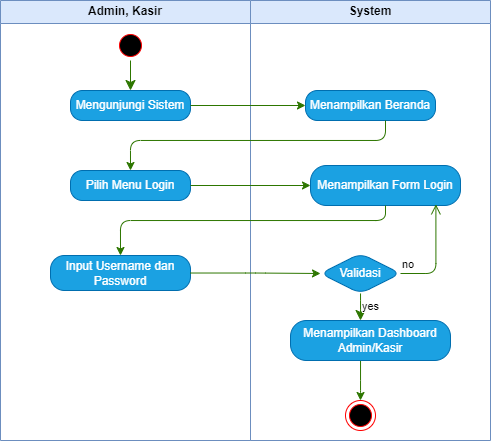

The diagram above was exported from draw.io. Its source (the exported page's mxGraphModel, read from the mxfile embedded in the PNG):
<mxGraphModel dx="607" dy="361" grid="1" gridSize="10" guides="1" tooltips="1" connect="1" arrows="1" fold="1" page="1" pageScale="1" pageWidth="1100" pageHeight="850" math="0" shadow="0">
  <root>
    <mxCell id="0" />
    <mxCell id="1" parent="0" />
    <mxCell id="0ONamkeA2jEmk0YPCPG--2" value="Admin, Kasir" style="swimlane;whiteSpace=wrap;html=1;fillColor=#dae8fc;strokeColor=#6c8ebf;rounded=0;" parent="1" vertex="1">
      <mxGeometry x="190" y="60" width="250" height="440" as="geometry" />
    </mxCell>
    <mxCell id="0ONamkeA2jEmk0YPCPG--4" value="" style="ellipse;html=1;shape=startState;fillColor=#000000;strokeColor=#ff0000;rounded=1;" parent="0ONamkeA2jEmk0YPCPG--2" vertex="1">
      <mxGeometry x="115" y="30" width="30" height="30" as="geometry" />
    </mxCell>
    <mxCell id="0ONamkeA2jEmk0YPCPG--5" value="" style="edgeStyle=orthogonalEdgeStyle;html=1;verticalAlign=bottom;endArrow=classic;endSize=8;strokeColor=#2D7600;rounded=1;entryX=0.5;entryY=0;entryDx=0;entryDy=0;fillColor=#60a917;endFill=1;" parent="0ONamkeA2jEmk0YPCPG--2" source="0ONamkeA2jEmk0YPCPG--4" target="0ONamkeA2jEmk0YPCPG--6" edge="1">
      <mxGeometry relative="1" as="geometry">
        <mxPoint x="130" y="80" as="targetPoint" />
      </mxGeometry>
    </mxCell>
    <mxCell id="0ONamkeA2jEmk0YPCPG--6" value="Mengunjungi Sistem" style="rounded=1;whiteSpace=wrap;html=1;arcSize=40;fontColor=#ffffff;fillColor=#1ba1e2;strokeColor=#006EAF;" parent="0ONamkeA2jEmk0YPCPG--2" vertex="1">
      <mxGeometry x="70" y="90" width="120" height="30" as="geometry" />
    </mxCell>
    <mxCell id="0ONamkeA2jEmk0YPCPG--10" value="Pilih Menu Login" style="rounded=1;whiteSpace=wrap;html=1;arcSize=40;fontColor=#ffffff;fillColor=#1ba1e2;strokeColor=#006EAF;" parent="0ONamkeA2jEmk0YPCPG--2" vertex="1">
      <mxGeometry x="70" y="170" width="120" height="30" as="geometry" />
    </mxCell>
    <mxCell id="0ONamkeA2jEmk0YPCPG--12" value="Input Username dan Password" style="rounded=1;whiteSpace=wrap;html=1;arcSize=40;fontColor=#ffffff;fillColor=#1ba1e2;strokeColor=#006EAF;" parent="0ONamkeA2jEmk0YPCPG--2" vertex="1">
      <mxGeometry x="50" y="255" width="140" height="35" as="geometry" />
    </mxCell>
    <mxCell id="0ONamkeA2jEmk0YPCPG--3" value="System" style="swimlane;whiteSpace=wrap;html=1;fillColor=#dae8fc;strokeColor=#6c8ebf;rounded=0;" parent="1" vertex="1">
      <mxGeometry x="440" y="60" width="240" height="440" as="geometry" />
    </mxCell>
    <mxCell id="0ONamkeA2jEmk0YPCPG--9" value="Menampilkan Beranda" style="rounded=1;whiteSpace=wrap;html=1;arcSize=40;fontColor=#ffffff;fillColor=#1ba1e2;strokeColor=#006EAF;" parent="0ONamkeA2jEmk0YPCPG--3" vertex="1">
      <mxGeometry x="55" y="90" width="130" height="30" as="geometry" />
    </mxCell>
    <mxCell id="0ONamkeA2jEmk0YPCPG--11" value="Menampilkan Form Login" style="rounded=1;whiteSpace=wrap;html=1;arcSize=40;fontColor=#ffffff;fillColor=#1ba1e2;strokeColor=#006EAF;" parent="0ONamkeA2jEmk0YPCPG--3" vertex="1">
      <mxGeometry x="60" y="165" width="150" height="40" as="geometry" />
    </mxCell>
    <mxCell id="0ONamkeA2jEmk0YPCPG--30" value="" style="edgeStyle=orthogonalEdgeStyle;rounded=1;orthogonalLoop=1;jettySize=auto;html=1;fillColor=#60a917;strokeColor=#2D7600;" parent="0ONamkeA2jEmk0YPCPG--3" source="0ONamkeA2jEmk0YPCPG--16" target="0ONamkeA2jEmk0YPCPG--28" edge="1">
      <mxGeometry relative="1" as="geometry">
        <Array as="points">
          <mxPoint x="110" y="390" />
          <mxPoint x="110" y="390" />
        </Array>
      </mxGeometry>
    </mxCell>
    <mxCell id="0ONamkeA2jEmk0YPCPG--16" value="Menampilkan Dashboard Admin/Kasir" style="rounded=1;whiteSpace=wrap;html=1;arcSize=40;fontColor=#ffffff;fillColor=#1ba1e2;strokeColor=#006EAF;" parent="0ONamkeA2jEmk0YPCPG--3" vertex="1">
      <mxGeometry x="40" y="320" width="160" height="40" as="geometry" />
    </mxCell>
    <mxCell id="0ONamkeA2jEmk0YPCPG--24" value="Validasi" style="rhombus;whiteSpace=wrap;html=1;fontColor=#ffffff;fillColor=#1ba1e2;strokeColor=#006EAF;rounded=1;" parent="0ONamkeA2jEmk0YPCPG--3" vertex="1">
      <mxGeometry x="70" y="253" width="80" height="40" as="geometry" />
    </mxCell>
    <mxCell id="0ONamkeA2jEmk0YPCPG--25" value="no" style="edgeStyle=orthogonalEdgeStyle;html=1;align=left;verticalAlign=bottom;endArrow=open;endSize=8;strokeColor=#2D7600;rounded=1;entryX=0.836;entryY=0.971;entryDx=0;entryDy=0;entryPerimeter=0;exitX=1;exitY=0.5;exitDx=0;exitDy=0;fillColor=#60a917;" parent="0ONamkeA2jEmk0YPCPG--3" source="0ONamkeA2jEmk0YPCPG--24" target="0ONamkeA2jEmk0YPCPG--11" edge="1">
      <mxGeometry x="-1" relative="1" as="geometry">
        <mxPoint x="190" y="220" as="targetPoint" />
      </mxGeometry>
    </mxCell>
    <mxCell id="0ONamkeA2jEmk0YPCPG--26" value="yes" style="edgeStyle=orthogonalEdgeStyle;html=1;align=left;verticalAlign=top;endArrow=classic;endSize=8;strokeColor=#2D7600;rounded=1;fillColor=#60a917;endFill=1;" parent="0ONamkeA2jEmk0YPCPG--3" source="0ONamkeA2jEmk0YPCPG--24" edge="1">
      <mxGeometry x="-1" relative="1" as="geometry">
        <mxPoint x="110" y="320" as="targetPoint" />
      </mxGeometry>
    </mxCell>
    <mxCell id="0ONamkeA2jEmk0YPCPG--28" value="" style="ellipse;html=1;shape=endState;fillColor=#000000;strokeColor=#ff0000;rounded=1;" parent="0ONamkeA2jEmk0YPCPG--3" vertex="1">
      <mxGeometry x="95" y="400" width="30" height="30" as="geometry" />
    </mxCell>
    <mxCell id="0ONamkeA2jEmk0YPCPG--17" style="edgeStyle=orthogonalEdgeStyle;rounded=1;orthogonalLoop=1;jettySize=auto;html=1;fillColor=#60a917;strokeColor=#2D7600;" parent="1" source="0ONamkeA2jEmk0YPCPG--6" target="0ONamkeA2jEmk0YPCPG--9" edge="1">
      <mxGeometry relative="1" as="geometry" />
    </mxCell>
    <mxCell id="0ONamkeA2jEmk0YPCPG--18" style="edgeStyle=orthogonalEdgeStyle;rounded=1;orthogonalLoop=1;jettySize=auto;html=1;entryX=0.5;entryY=0;entryDx=0;entryDy=0;fillColor=#60a917;strokeColor=#2D7600;" parent="1" source="0ONamkeA2jEmk0YPCPG--9" target="0ONamkeA2jEmk0YPCPG--10" edge="1">
      <mxGeometry relative="1" as="geometry">
        <Array as="points">
          <mxPoint x="575" y="200" />
          <mxPoint x="320" y="200" />
        </Array>
      </mxGeometry>
    </mxCell>
    <mxCell id="0ONamkeA2jEmk0YPCPG--19" style="edgeStyle=orthogonalEdgeStyle;rounded=1;orthogonalLoop=1;jettySize=auto;html=1;fillColor=#60a917;strokeColor=#2D7600;" parent="1" source="0ONamkeA2jEmk0YPCPG--10" target="0ONamkeA2jEmk0YPCPG--11" edge="1">
      <mxGeometry relative="1" as="geometry" />
    </mxCell>
    <mxCell id="0ONamkeA2jEmk0YPCPG--21" style="edgeStyle=orthogonalEdgeStyle;rounded=1;orthogonalLoop=1;jettySize=auto;html=1;entryX=0;entryY=0.5;entryDx=0;entryDy=0;fillColor=#60a917;strokeColor=#2D7600;" parent="1" source="0ONamkeA2jEmk0YPCPG--12" target="0ONamkeA2jEmk0YPCPG--24" edge="1">
      <mxGeometry relative="1" as="geometry">
        <mxPoint x="510" y="325" as="targetPoint" />
      </mxGeometry>
    </mxCell>
    <mxCell id="0ONamkeA2jEmk0YPCPG--31" style="edgeStyle=orthogonalEdgeStyle;rounded=1;orthogonalLoop=1;jettySize=auto;html=1;entryX=0.5;entryY=0;entryDx=0;entryDy=0;fillColor=#60a917;strokeColor=#2D7600;" parent="1" source="0ONamkeA2jEmk0YPCPG--11" target="0ONamkeA2jEmk0YPCPG--12" edge="1">
      <mxGeometry relative="1" as="geometry">
        <Array as="points">
          <mxPoint x="575" y="280" />
          <mxPoint x="310" y="280" />
        </Array>
      </mxGeometry>
    </mxCell>
  </root>
</mxGraphModel>